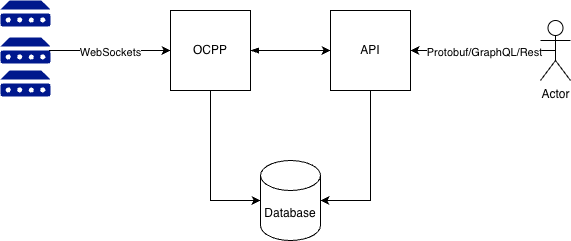

The diagram above was exported from draw.io. Its source (the exported page's mxGraphModel, read from the mxfile embedded in the PNG):
<mxGraphModel dx="1426" dy="790" grid="1" gridSize="10" guides="1" tooltips="1" connect="1" arrows="1" fold="1" page="1" pageScale="1" pageWidth="850" pageHeight="1100" math="0" shadow="0">
  <root>
    <mxCell id="0" />
    <mxCell id="1" parent="0" />
    <mxCell id="WQjvZ-FNy2ASym0f3eew-4" edge="1" parent="1" source="WQjvZ-FNy2ASym0f3eew-1" style="edgeStyle=orthogonalEdgeStyle;rounded=0;orthogonalLoop=1;jettySize=auto;html=1;exitX=1;exitY=0.5;exitDx=0;exitDy=0;entryX=0;entryY=0.5;entryDx=0;entryDy=0;startArrow=blockThin;startFill=1;" target="WQjvZ-FNy2ASym0f3eew-2">
      <mxGeometry relative="1" as="geometry" />
    </mxCell>
    <mxCell id="WQjvZ-FNy2ASym0f3eew-1" parent="1" style="whiteSpace=wrap;html=1;aspect=fixed;" value="OCPP" vertex="1">
      <mxGeometry height="80" width="80" x="320" y="160" as="geometry" />
    </mxCell>
    <mxCell id="WQjvZ-FNy2ASym0f3eew-2" parent="1" style="whiteSpace=wrap;html=1;aspect=fixed;" value="API" vertex="1">
      <mxGeometry height="80" width="80" x="480" y="160" as="geometry" />
    </mxCell>
    <mxCell id="WQjvZ-FNy2ASym0f3eew-3" parent="1" style="shape=cylinder3;whiteSpace=wrap;html=1;boundedLbl=1;backgroundOutline=1;size=15;" value="Database" vertex="1">
      <mxGeometry height="80" width="60" x="410" y="310" as="geometry" />
    </mxCell>
    <mxCell id="WQjvZ-FNy2ASym0f3eew-8" edge="1" parent="1" source="WQjvZ-FNy2ASym0f3eew-2" style="edgeStyle=orthogonalEdgeStyle;rounded=0;orthogonalLoop=1;jettySize=auto;html=1;exitX=0.5;exitY=1;exitDx=0;exitDy=0;entryX=1;entryY=0.5;entryDx=0;entryDy=0;entryPerimeter=0;" target="WQjvZ-FNy2ASym0f3eew-3">
      <mxGeometry relative="1" as="geometry" />
    </mxCell>
    <mxCell id="WQjvZ-FNy2ASym0f3eew-9" edge="1" parent="1" source="WQjvZ-FNy2ASym0f3eew-1" style="edgeStyle=orthogonalEdgeStyle;rounded=0;orthogonalLoop=1;jettySize=auto;html=1;exitX=0.5;exitY=1;exitDx=0;exitDy=0;entryX=0;entryY=0.5;entryDx=0;entryDy=0;entryPerimeter=0;" target="WQjvZ-FNy2ASym0f3eew-3">
      <mxGeometry relative="1" as="geometry" />
    </mxCell>
    <mxCell id="WQjvZ-FNy2ASym0f3eew-10" parent="1" style="sketch=0;aspect=fixed;pointerEvents=1;shadow=0;dashed=0;html=1;strokeColor=none;labelPosition=center;verticalLabelPosition=bottom;verticalAlign=top;align=center;fillColor=#00188D;shape=mxgraph.mscae.enterprise.device" value="" vertex="1">
      <mxGeometry height="26" width="50" x="150" y="150" as="geometry" />
    </mxCell>
    <mxCell id="WQjvZ-FNy2ASym0f3eew-14" edge="1" parent="1" source="WQjvZ-FNy2ASym0f3eew-11" style="edgeStyle=orthogonalEdgeStyle;rounded=0;orthogonalLoop=1;jettySize=auto;html=1;exitX=0.97;exitY=0.5;exitDx=0;exitDy=0;exitPerimeter=0;entryX=0;entryY=0.5;entryDx=0;entryDy=0;" target="WQjvZ-FNy2ASym0f3eew-1">
      <mxGeometry relative="1" as="geometry" />
    </mxCell>
    <mxCell id="WQjvZ-FNy2ASym0f3eew-15" connectable="0" parent="WQjvZ-FNy2ASym0f3eew-14" style="edgeLabel;html=1;align=center;verticalAlign=middle;resizable=0;points=[];" value="WebSockets" vertex="1">
      <mxGeometry relative="1" x="-0.0206" y="-1" as="geometry">
        <mxPoint x="2" as="offset" />
      </mxGeometry>
    </mxCell>
    <mxCell id="WQjvZ-FNy2ASym0f3eew-11" parent="1" style="sketch=0;aspect=fixed;pointerEvents=1;shadow=0;dashed=0;html=1;strokeColor=none;labelPosition=center;verticalLabelPosition=bottom;verticalAlign=top;align=center;fillColor=#00188D;shape=mxgraph.mscae.enterprise.device" value="" vertex="1">
      <mxGeometry height="26" width="50" x="150" y="187" as="geometry" />
    </mxCell>
    <mxCell id="WQjvZ-FNy2ASym0f3eew-12" parent="1" style="sketch=0;aspect=fixed;pointerEvents=1;shadow=0;dashed=0;html=1;strokeColor=none;labelPosition=center;verticalLabelPosition=bottom;verticalAlign=top;align=center;fillColor=#00188D;shape=mxgraph.mscae.enterprise.device" value="" vertex="1">
      <mxGeometry height="26" width="50" x="150" y="220" as="geometry" />
    </mxCell>
    <mxCell id="WQjvZ-FNy2ASym0f3eew-17" edge="1" parent="1" source="WQjvZ-FNy2ASym0f3eew-16" style="edgeStyle=orthogonalEdgeStyle;rounded=0;orthogonalLoop=1;jettySize=auto;html=1;exitX=0.5;exitY=0.5;exitDx=0;exitDy=0;exitPerimeter=0;entryX=1;entryY=0.5;entryDx=0;entryDy=0;" target="WQjvZ-FNy2ASym0f3eew-2">
      <mxGeometry relative="1" as="geometry" />
    </mxCell>
    <mxCell id="WQjvZ-FNy2ASym0f3eew-18" connectable="0" parent="WQjvZ-FNy2ASym0f3eew-17" style="edgeLabel;html=1;align=center;verticalAlign=middle;resizable=0;points=[];" value="Protobuf/GraphQL/Rest" vertex="1">
      <mxGeometry relative="1" x="-0.0069" y="1" as="geometry">
        <mxPoint as="offset" />
      </mxGeometry>
    </mxCell>
    <mxCell id="WQjvZ-FNy2ASym0f3eew-16" parent="1" style="shape=umlActor;verticalLabelPosition=bottom;verticalAlign=top;html=1;outlineConnect=0;" value="Actor" vertex="1">
      <mxGeometry height="60" width="30" x="690" y="170" as="geometry" />
    </mxCell>
  </root>
</mxGraphModel>